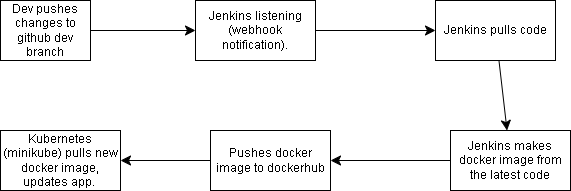

The diagram above was exported from draw.io. Its source (the exported page's mxGraphModel, read from the mxfile embedded in the PNG):
<mxGraphModel dx="703" dy="794" grid="1" gridSize="10" guides="1" tooltips="1" connect="1" arrows="1" fold="1" page="1" pageScale="1" pageWidth="850" pageHeight="1100" math="0" shadow="0">
  <root>
    <mxCell id="0" />
    <mxCell id="1" parent="0" />
    <mxCell id="j9JzTDA1gjgdTR8czXmL-3" value="" style="edgeStyle=none;curved=1;rounded=0;orthogonalLoop=1;jettySize=auto;html=1;fontSize=12;startSize=8;endSize=8;" edge="1" parent="1" source="j9JzTDA1gjgdTR8czXmL-1" target="j9JzTDA1gjgdTR8czXmL-2">
      <mxGeometry relative="1" as="geometry" />
    </mxCell>
    <mxCell id="j9JzTDA1gjgdTR8czXmL-1" value="Dev pushes changes to github dev branch" style="rounded=0;whiteSpace=wrap;html=1;" vertex="1" parent="1">
      <mxGeometry x="60" y="240" width="90" height="60" as="geometry" />
    </mxCell>
    <mxCell id="j9JzTDA1gjgdTR8czXmL-5" value="" style="edgeStyle=none;curved=1;rounded=0;orthogonalLoop=1;jettySize=auto;html=1;fontSize=12;startSize=8;endSize=8;" edge="1" parent="1" source="j9JzTDA1gjgdTR8czXmL-2" target="j9JzTDA1gjgdTR8czXmL-4">
      <mxGeometry relative="1" as="geometry" />
    </mxCell>
    <mxCell id="j9JzTDA1gjgdTR8czXmL-2" value="Jenkins listening (webhook notification)." style="whiteSpace=wrap;html=1;rounded=0;" vertex="1" parent="1">
      <mxGeometry x="255" y="240" width="120" height="60" as="geometry" />
    </mxCell>
    <mxCell id="j9JzTDA1gjgdTR8czXmL-7" value="" style="edgeStyle=none;curved=1;rounded=0;orthogonalLoop=1;jettySize=auto;html=1;fontSize=12;startSize=8;endSize=8;" edge="1" parent="1" source="j9JzTDA1gjgdTR8czXmL-4" target="j9JzTDA1gjgdTR8czXmL-6">
      <mxGeometry relative="1" as="geometry" />
    </mxCell>
    <mxCell id="j9JzTDA1gjgdTR8czXmL-4" value="Jenkins pulls code" style="whiteSpace=wrap;html=1;rounded=0;" vertex="1" parent="1">
      <mxGeometry x="495" y="240" width="120" height="60" as="geometry" />
    </mxCell>
    <mxCell id="j9JzTDA1gjgdTR8czXmL-9" value="" style="edgeStyle=none;curved=1;rounded=0;orthogonalLoop=1;jettySize=auto;html=1;fontSize=12;startSize=8;endSize=8;" edge="1" parent="1" source="j9JzTDA1gjgdTR8czXmL-6" target="j9JzTDA1gjgdTR8czXmL-8">
      <mxGeometry relative="1" as="geometry" />
    </mxCell>
    <mxCell id="j9JzTDA1gjgdTR8czXmL-6" value="Jenkins makes docker image from the latest code" style="whiteSpace=wrap;html=1;rounded=0;" vertex="1" parent="1">
      <mxGeometry x="510" y="370" width="120" height="60" as="geometry" />
    </mxCell>
    <mxCell id="j9JzTDA1gjgdTR8czXmL-11" value="" style="edgeStyle=none;curved=1;rounded=0;orthogonalLoop=1;jettySize=auto;html=1;fontSize=12;startSize=8;endSize=8;" edge="1" parent="1" source="j9JzTDA1gjgdTR8czXmL-8" target="j9JzTDA1gjgdTR8czXmL-10">
      <mxGeometry relative="1" as="geometry" />
    </mxCell>
    <mxCell id="j9JzTDA1gjgdTR8czXmL-8" value="Pushes docker image to dockerhub" style="whiteSpace=wrap;html=1;rounded=0;" vertex="1" parent="1">
      <mxGeometry x="270" y="370" width="120" height="60" as="geometry" />
    </mxCell>
    <mxCell id="j9JzTDA1gjgdTR8czXmL-10" value="Kubernetes (minikube) pulls new docker image, updates app.&amp;nbsp;" style="whiteSpace=wrap;html=1;rounded=0;" vertex="1" parent="1">
      <mxGeometry x="60" y="370" width="120" height="60" as="geometry" />
    </mxCell>
  </root>
</mxGraphModel>